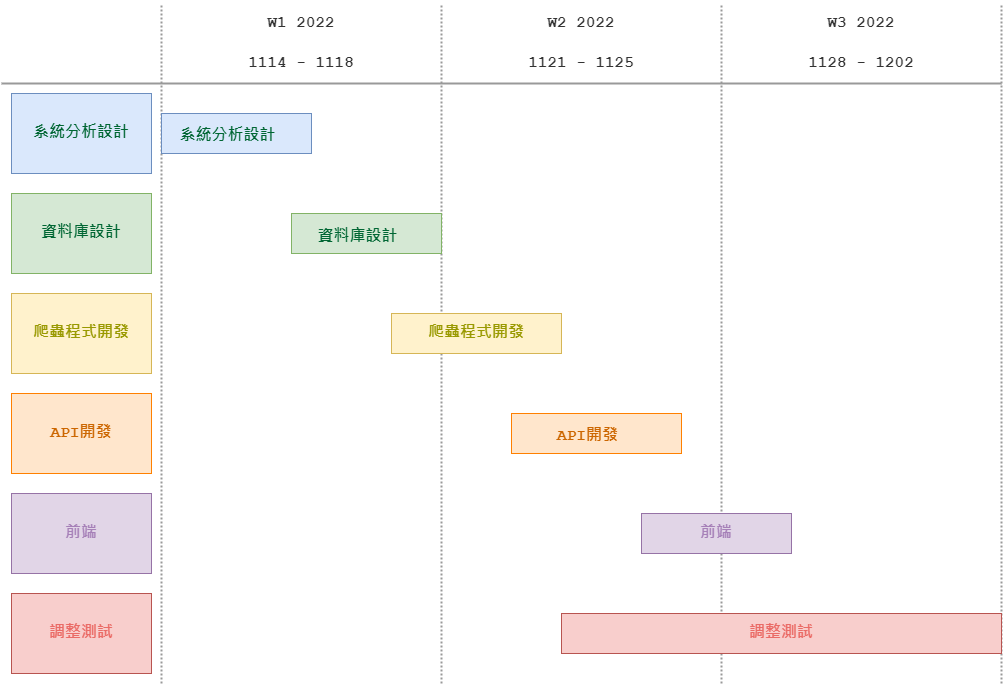

The diagram above was exported from draw.io. Its source (the exported page's mxGraphModel, read from the mxfile embedded in the PNG):
<mxGraphModel dx="1422" dy="762" grid="1" gridSize="10" guides="1" tooltips="1" connect="1" arrows="1" fold="1" page="0" pageScale="1" pageWidth="827" pageHeight="1169" math="0" shadow="0">
  <root>
    <mxCell id="0" />
    <mxCell id="1" parent="0" />
    <mxCell id="JNnMWYG5FLHqamiS6I97-1" value="" style="endArrow=none;html=1;rounded=0;strokeWidth=2;strokeColor=#999999;fontColor=#4D4D4D;dashed=1;dashPattern=1 1;entryX=0;entryY=0;entryDx=0;entryDy=0;fontStyle=1;fontSize=16;align=center;" parent="1" target="JNnMWYG5FLHqamiS6I97-5" edge="1">
      <mxGeometry width="50" height="50" relative="1" as="geometry">
        <mxPoint x="240" y="760" as="sourcePoint" />
        <mxPoint x="240" y="40" as="targetPoint" />
      </mxGeometry>
    </mxCell>
    <mxCell id="JNnMWYG5FLHqamiS6I97-2" value="&lt;h2 style=&quot;font-size: 16px;&quot;&gt;&lt;font color=&quot;#333333&quot; style=&quot;font-size: 16px;&quot;&gt;1114 - 1118&lt;/font&gt;&lt;/h2&gt;" style="text;html=1;strokeColor=none;fillColor=none;align=center;verticalAlign=middle;whiteSpace=wrap;rounded=0;fontFamily=Courier New;fontStyle=1;fontSize=16;" parent="1" vertex="1">
      <mxGeometry x="240" y="120" width="280" height="40" as="geometry" />
    </mxCell>
    <mxCell id="JNnMWYG5FLHqamiS6I97-3" value="" style="endArrow=none;html=1;rounded=0;strokeWidth=2;strokeColor=#999999;fontColor=#4D4D4D;dashed=1;dashPattern=1 1;entryX=0;entryY=0;entryDx=0;entryDy=0;fontStyle=1;fontSize=16;align=center;" parent="1" target="JNnMWYG5FLHqamiS6I97-12" edge="1">
      <mxGeometry width="50" height="50" relative="1" as="geometry">
        <mxPoint x="520" y="760" as="sourcePoint" />
        <mxPoint x="520" y="-160" as="targetPoint" />
      </mxGeometry>
    </mxCell>
    <mxCell id="JNnMWYG5FLHqamiS6I97-4" value="&lt;h2 style=&quot;font-size: 16px;&quot;&gt;&lt;font color=&quot;#333333&quot; style=&quot;font-size: 16px;&quot;&gt;1121 - 1125&lt;/font&gt;&lt;/h2&gt;" style="text;html=1;strokeColor=none;fillColor=none;align=center;verticalAlign=middle;whiteSpace=wrap;rounded=0;fontFamily=Courier New;fontStyle=1;fontSize=16;" parent="1" vertex="1">
      <mxGeometry x="520" y="120" width="280" height="40" as="geometry" />
    </mxCell>
    <mxCell id="JNnMWYG5FLHqamiS6I97-5" value="&lt;h2 style=&quot;font-size: 16px;&quot;&gt;&lt;font color=&quot;#333333&quot; style=&quot;font-size: 16px;&quot;&gt;W1 2022&lt;/font&gt;&lt;/h2&gt;" style="text;html=1;strokeColor=none;fillColor=none;align=center;verticalAlign=middle;whiteSpace=wrap;rounded=0;fontFamily=Courier New;fontStyle=1;fontSize=16;" parent="1" vertex="1">
      <mxGeometry x="240" y="80" width="280" height="40" as="geometry" />
    </mxCell>
    <mxCell id="JNnMWYG5FLHqamiS6I97-6" value="&lt;span style=&quot;color: rgb(0, 102, 51);&quot;&gt;系統分析設計&lt;/span&gt;&lt;font color=&quot;#004c99&quot; style=&quot;font-size: 16px;&quot;&gt;&lt;span style=&quot;font-size: 16px;&quot;&gt;&lt;br style=&quot;font-size: 16px;&quot;&gt;&lt;/span&gt;&lt;/font&gt;" style="rounded=0;whiteSpace=wrap;html=1;fontFamily=Courier New;fillColor=#dae8fc;strokeColor=#6c8ebf;fontStyle=1;fontSize=16;align=center;" parent="1" vertex="1">
      <mxGeometry x="90" y="170" width="140" height="80" as="geometry" />
    </mxCell>
    <mxCell id="JNnMWYG5FLHqamiS6I97-7" value="&lt;h3 style=&quot;text-align: right; margin: 10px 10px 5px; padding: 3px 20px 3px 3px; line-height: 20px; letter-spacing: -0.006em; border: 1px solid transparent; overflow-wrap: break-word; position: relative; font-size: 16px;&quot; class=&quot;editable-field&quot; id=&quot;bar-title&quot;&gt;&lt;span style=&quot;color: rgb(0, 102, 51); letter-spacing: normal;&quot;&gt;系統分析設計&lt;/span&gt;&lt;br&gt;&lt;/h3&gt;" style="rounded=0;whiteSpace=wrap;html=1;fontFamily=Courier New;fillColor=#dae8fc;strokeColor=#6c8ebf;align=center;fontStyle=1;fontSize=16;" parent="1" vertex="1">
      <mxGeometry x="240" y="190" width="150" height="40" as="geometry" />
    </mxCell>
    <mxCell id="JNnMWYG5FLHqamiS6I97-8" value="" style="endArrow=none;html=1;rounded=0;strokeWidth=2;strokeColor=#999999;fontColor=#4D4D4D;fontStyle=1;fontSize=16;align=center;" parent="1" edge="1">
      <mxGeometry width="50" height="50" relative="1" as="geometry">
        <mxPoint x="1080" y="160" as="sourcePoint" />
        <mxPoint x="80" y="160" as="targetPoint" />
      </mxGeometry>
    </mxCell>
    <mxCell id="JNnMWYG5FLHqamiS6I97-9" value="&lt;font color=&quot;#006633&quot; style=&quot;font-size: 16px;&quot;&gt;&lt;span style=&quot;font-size: 16px;&quot;&gt;資料庫設計&lt;/span&gt;&lt;/font&gt;" style="rounded=0;whiteSpace=wrap;html=1;fontFamily=Courier New;fillColor=#d5e8d4;strokeColor=#82b366;fontStyle=1;fontSize=16;align=center;" parent="1" vertex="1">
      <mxGeometry x="90" y="270" width="140" height="80" as="geometry" />
    </mxCell>
    <mxCell id="JNnMWYG5FLHqamiS6I97-10" value="&lt;h3 style=&quot;margin: 10px 10px 5px; padding: 3px 20px 3px 3px; line-height: 20px; border: 1px solid transparent; overflow-wrap: break-word; position: relative;&quot; class=&quot;editable-field&quot; id=&quot;bar-title&quot;&gt;&lt;span style=&quot;color: rgb(0, 102, 51); font-size: 16px;&quot;&gt;資料庫設計&lt;/span&gt;&lt;br&gt;&lt;/h3&gt;" style="rounded=0;whiteSpace=wrap;html=1;fontFamily=Courier New;fillColor=#d5e8d4;strokeColor=#82b366;align=center;fontStyle=1;fontSize=16;" parent="1" vertex="1">
      <mxGeometry x="370" y="290" width="150" height="40" as="geometry" />
    </mxCell>
    <mxCell id="JNnMWYG5FLHqamiS6I97-11" value="" style="endArrow=none;html=1;rounded=0;strokeWidth=2;strokeColor=#999999;fontColor=#4D4D4D;dashed=1;dashPattern=1 1;fontStyle=1;fontSize=16;align=center;" parent="1" edge="1">
      <mxGeometry width="50" height="50" relative="1" as="geometry">
        <mxPoint x="800" y="760" as="sourcePoint" />
        <mxPoint x="800" y="80" as="targetPoint" />
      </mxGeometry>
    </mxCell>
    <mxCell id="JNnMWYG5FLHqamiS6I97-12" value="&lt;h2 style=&quot;font-size: 16px;&quot;&gt;&lt;font color=&quot;#333333&quot; style=&quot;font-size: 16px;&quot;&gt;W2 2022&lt;/font&gt;&lt;/h2&gt;" style="text;html=1;strokeColor=none;fillColor=none;align=center;verticalAlign=middle;whiteSpace=wrap;rounded=0;fontFamily=Courier New;fontStyle=1;fontSize=16;" parent="1" vertex="1">
      <mxGeometry x="520" y="80" width="280" height="40" as="geometry" />
    </mxCell>
    <mxCell id="JNnMWYG5FLHqamiS6I97-13" value="&lt;font color=&quot;#999900&quot; style=&quot;font-size: 16px;&quot;&gt;&lt;span style=&quot;font-size: 16px;&quot;&gt;爬蟲程式開發&lt;br style=&quot;font-size: 16px;&quot;&gt;&lt;/span&gt;&lt;/font&gt;" style="rounded=0;whiteSpace=wrap;html=1;fontFamily=Courier New;fillColor=#fff2cc;strokeColor=#d6b656;fontStyle=1;fontSize=16;align=center;" parent="1" vertex="1">
      <mxGeometry x="90" y="370" width="140" height="80" as="geometry" />
    </mxCell>
    <mxCell id="JNnMWYG5FLHqamiS6I97-14" value="&lt;h3 style=&quot;margin: 10px 10px 5px; padding: 3px 20px 3px 3px; line-height: 20px; border: 1px solid transparent; overflow-wrap: break-word; position: relative; font-size: 16px;&quot; class=&quot;editable-field&quot; id=&quot;bar-title&quot;&gt;&lt;span style=&quot;color: rgb(204, 102, 0);&quot;&gt;API開發&lt;/span&gt;&lt;br style=&quot;font-size: 16px;&quot;&gt;&lt;/h3&gt;" style="rounded=0;whiteSpace=wrap;html=1;fontFamily=Courier New;fillColor=#ffe6cc;strokeColor=#FF8000;align=center;fontStyle=1;fontSize=16;" parent="1" vertex="1">
      <mxGeometry x="590" y="490" width="170" height="40" as="geometry" />
    </mxCell>
    <mxCell id="JNnMWYG5FLHqamiS6I97-15" value="&lt;h2 style=&quot;font-size: 16px;&quot;&gt;&lt;font color=&quot;#333333&quot; style=&quot;font-size: 16px;&quot;&gt;1128 - 1202&lt;/font&gt;&lt;/h2&gt;" style="text;html=1;strokeColor=none;fillColor=none;align=center;verticalAlign=middle;whiteSpace=wrap;rounded=0;fontFamily=Courier New;fontStyle=1;fontSize=16;" parent="1" vertex="1">
      <mxGeometry x="800" y="120" width="280" height="40" as="geometry" />
    </mxCell>
    <mxCell id="JNnMWYG5FLHqamiS6I97-16" value="&lt;h2 style=&quot;font-size: 16px;&quot;&gt;&lt;font color=&quot;#333333&quot; style=&quot;font-size: 16px;&quot;&gt;W3 2022&lt;/font&gt;&lt;/h2&gt;" style="text;html=1;strokeColor=none;fillColor=none;align=center;verticalAlign=middle;whiteSpace=wrap;rounded=0;fontFamily=Courier New;fontStyle=1;fontSize=16;" parent="1" vertex="1">
      <mxGeometry x="800" y="80" width="280" height="40" as="geometry" />
    </mxCell>
    <mxCell id="JNnMWYG5FLHqamiS6I97-17" value="&lt;font color=&quot;#cc6600&quot; style=&quot;font-size: 16px;&quot;&gt;&lt;span style=&quot;font-size: 16px;&quot;&gt;API開發&lt;/span&gt;&lt;/font&gt;" style="rounded=0;whiteSpace=wrap;html=1;fontFamily=Courier New;fillColor=#ffe6cc;strokeColor=#FF8000;fontStyle=1;fontSize=16;align=center;" parent="1" vertex="1">
      <mxGeometry x="90" y="470" width="140" height="80" as="geometry" />
    </mxCell>
    <mxCell id="JNnMWYG5FLHqamiS6I97-18" value="" style="endArrow=none;html=1;rounded=0;strokeWidth=2;strokeColor=#999999;fontColor=#4D4D4D;dashed=1;dashPattern=1 1;fontStyle=1;fontSize=16;align=center;" parent="1" edge="1">
      <mxGeometry width="50" height="50" relative="1" as="geometry">
        <mxPoint x="1080" y="760" as="sourcePoint" />
        <mxPoint x="1079.9999999999995" y="80" as="targetPoint" />
      </mxGeometry>
    </mxCell>
    <mxCell id="-sFXL1ltzeE-kBcV5FMr-1" value="&lt;span style=&quot;color: rgb(153, 153, 0);&quot;&gt;爬蟲程式開發&lt;/span&gt;&lt;font color=&quot;#999900&quot; style=&quot;font-size: 16px;&quot;&gt;&lt;span style=&quot;font-size: 16px;&quot;&gt;&lt;br style=&quot;font-size: 16px;&quot;&gt;&lt;/span&gt;&lt;/font&gt;" style="rounded=0;whiteSpace=wrap;html=1;fontFamily=Courier New;fillColor=#fff2cc;strokeColor=#d6b656;fontStyle=1;fontSize=16;align=center;" parent="1" vertex="1">
      <mxGeometry x="470" y="390" width="170" height="40" as="geometry" />
    </mxCell>
    <mxCell id="-sFXL1ltzeE-kBcV5FMr-6" value="&lt;span style=&quot;color: rgb(166, 128, 184);&quot;&gt;前端&lt;/span&gt;" style="rounded=0;whiteSpace=wrap;html=1;fontFamily=Courier New;fillColor=#e1d5e7;strokeColor=#9673a6;fontStyle=1;fontSize=16;align=center;" parent="1" vertex="1">
      <mxGeometry x="90" y="570" width="140" height="80" as="geometry" />
    </mxCell>
    <mxCell id="-sFXL1ltzeE-kBcV5FMr-10" value="&lt;span style=&quot;color: rgb(166, 128, 184);&quot;&gt;前端&lt;/span&gt;" style="rounded=0;whiteSpace=wrap;html=1;fontFamily=Courier New;fillColor=#e1d5e7;strokeColor=#9673a6;fontStyle=1;fontSize=16;align=center;" parent="1" vertex="1">
      <mxGeometry x="720" y="590" width="150" height="40" as="geometry" />
    </mxCell>
    <mxCell id="YtGdxNtrZsAcuZu59a7I-1" value="&lt;span style=&quot;font-size: 16px;&quot;&gt;&lt;font color=&quot;#ea6b66&quot; style=&quot;font-size: 16px;&quot;&gt;調整測試&lt;/font&gt;&lt;/span&gt;" style="rounded=0;whiteSpace=wrap;html=1;fontFamily=Courier New;fillColor=#f8cecc;strokeColor=#b85450;fontStyle=1;fontSize=16;align=center;" parent="1" vertex="1">
      <mxGeometry x="90" y="670" width="140" height="80" as="geometry" />
    </mxCell>
    <mxCell id="YtGdxNtrZsAcuZu59a7I-2" value="&lt;span style=&quot;font-size: 16px;&quot;&gt;&lt;font color=&quot;#ea6b66&quot; style=&quot;font-size: 16px;&quot;&gt;調整測試&lt;/font&gt;&lt;/span&gt;" style="rounded=0;whiteSpace=wrap;html=1;fontFamily=Courier New;fillColor=#f8cecc;strokeColor=#b85450;fontStyle=1;fontSize=16;align=center;" parent="1" vertex="1">
      <mxGeometry x="640" y="690" width="440" height="40" as="geometry" />
    </mxCell>
  </root>
</mxGraphModel>